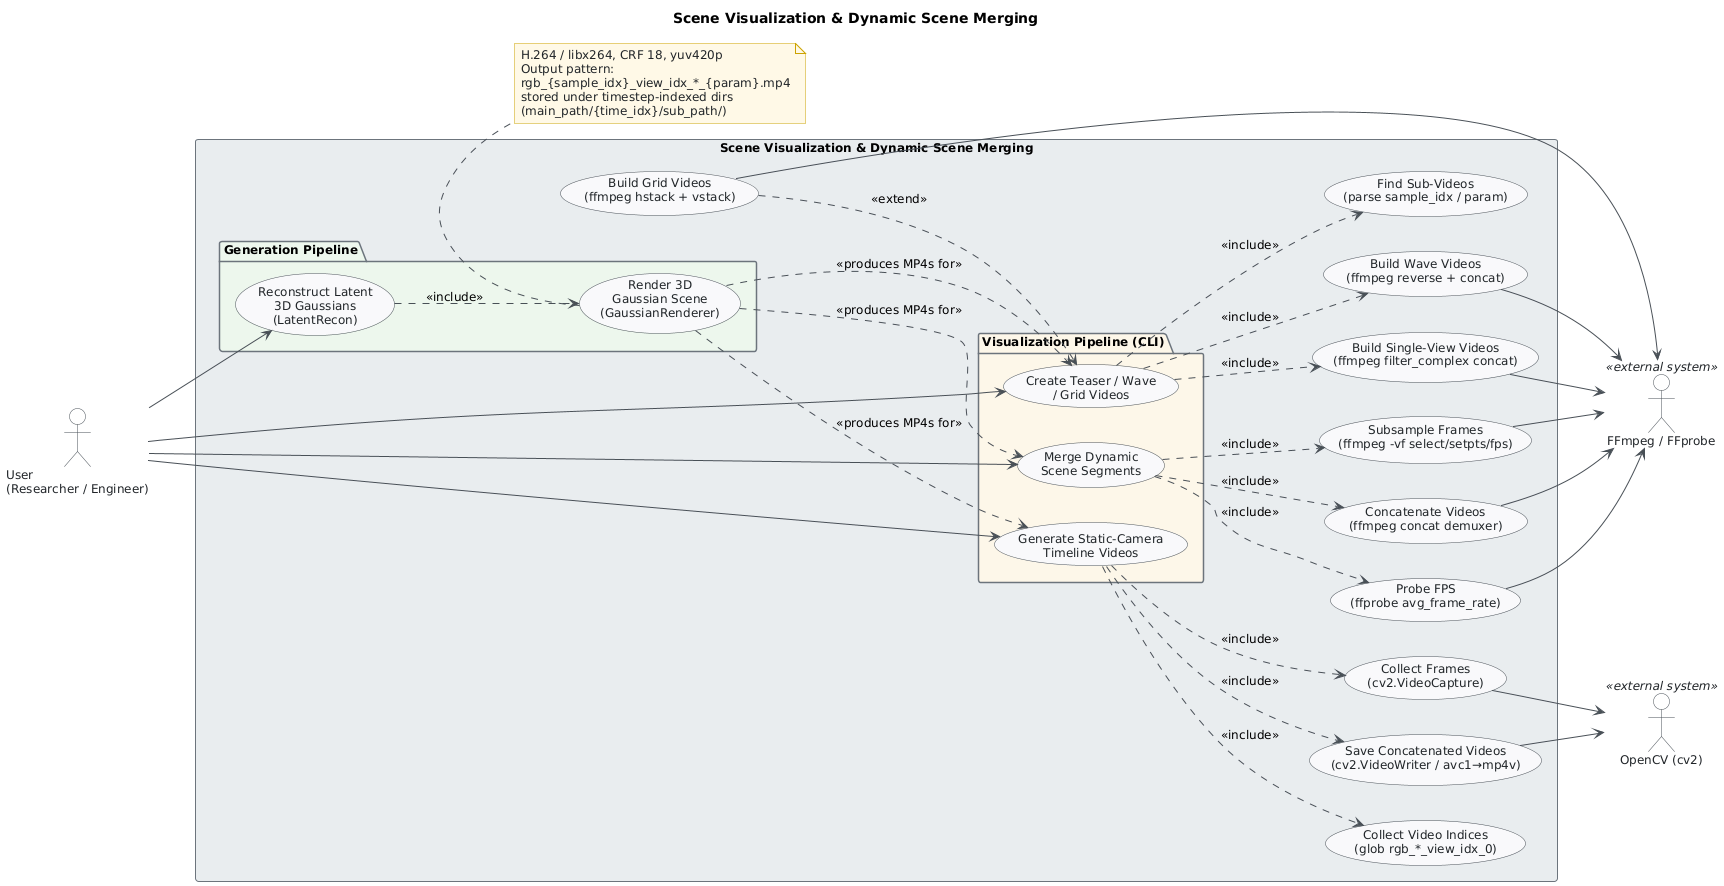

The diagram above was rendered by PlantUML. Its source (embedded in the PNG):
@startuml
skinparam classAttributeIconSize 0
skinparam shadowing false
skinparam defaultFontName "Segoe UI"
skinparam defaultFontSize 12
skinparam backgroundColor #FEFEFE
skinparam class {
    BackgroundColor #F8F9FA
    BorderColor #495057
    ArrowColor #495057
    FontColor #212529
}
skinparam package {
    BackgroundColor #E9ECEF
    BorderColor #6C757D
}
skinparam usecase {
    BackgroundColor #F8F9FA
    BorderColor #495057
    FontColor #212529
    ArrowColor #495057
}
skinparam actor {
    BorderColor #495057
    FontColor #212529
    BackgroundColor #FFFFFF
}
skinparam note {
    BackgroundColor #FFF9E6
    BorderColor #CCA300
    FontColor #212529
}

title Scene Visualization & Dynamic Scene Merging

left to right direction

' ── Actors ──────────────────────────────────────────────
actor "User\n(Researcher / Engineer)" as user
actor "FFmpeg / FFprobe" as ffmpeg <<external system>>
actor "OpenCV (cv2)" as opencv <<external system>>

' ── System boundary ─────────────────────────────────────
rectangle "Scene Visualization & Dynamic Scene Merging" {

    ' ── Generation Pipeline (upstream) ──────────────────
    package "Generation Pipeline" #EDF7ED {
        usecase "Reconstruct Latent\n3D Gaussians\n(LatentRecon)" as UC5
        usecase "Render 3D\nGaussian Scene\n(GaussianRenderer)" as UC4
    }

    ' ── Visualization Pipeline (post-processing) ────────
    package "Visualization Pipeline (CLI)" #FDF6E8 {
        usecase "Merge Dynamic\nScene Segments" as UC1
        usecase "Generate Static-Camera\nTimeline Videos" as UC2
        usecase "Create Teaser / Wave\n/ Grid Videos" as UC3
    }

    ' ── Sub-steps: UC1 (dynamic_scene_merge.py) ─────────
    usecase "Probe FPS\n(ffprobe avg_frame_rate)" as UC1a
    usecase "Subsample Frames\n(ffmpeg -vf select/setpts/fps)" as UC1b
    usecase "Concatenate Videos\n(ffmpeg concat demuxer)" as UC1c

    ' ── Sub-steps: UC2 (dynamic_scene_video_static_camera.py) ──
    usecase "Collect Video Indices\n(glob rgb_*_view_idx_0)" as UC2a
    usecase "Collect Frames\n(cv2.VideoCapture)" as UC2b
    usecase "Save Concatenated Videos\n(cv2.VideoWriter / avc1→mp4v)" as UC2c

    ' ── Sub-steps: UC3 (dynamic_scene_video_static_scene.py) ───
    usecase "Find Sub-Videos\n(parse sample_idx / param)" as UC3a
    usecase "Build Wave Videos\n(ffmpeg reverse + concat)" as UC3b
    usecase "Build Single-View Videos\n(ffmpeg filter_complex concat)" as UC3c
    usecase "Build Grid Videos\n(ffmpeg hstack + vstack)" as UC3d
}

' ── Actor → Use-Case associations ───────────────────────
user --> UC5
user --> UC1
user --> UC2
user --> UC3

' ── Generation pipeline internal flow ───────────────────
UC5 ..> UC4 : <<include>>

' ── Pre-rendered MP4s flow from generation to visu ──────
UC4 ..> UC1 : <<produces MP4s for>>
UC4 ..> UC2 : <<produces MP4s for>>
UC4 ..> UC3 : <<produces MP4s for>>

' ── UC1 inclusions ──────────────────────────────────────
UC1 ..> UC1a : <<include>>
UC1 ..> UC1b : <<include>>
UC1 ..> UC1c : <<include>>

' ── UC2 inclusions ──────────────────────────────────────
UC2 ..> UC2a : <<include>>
UC2 ..> UC2b : <<include>>
UC2 ..> UC2c : <<include>>

' ── UC3 inclusions / extension ──────────────────────────
UC3 ..> UC3a : <<include>>
UC3 ..> UC3b : <<include>>
UC3 ..> UC3c : <<include>>
UC3d ..> UC3 : <<extend>>

' ── External system connections ─────────────────────────
UC1a --> ffmpeg
UC1b --> ffmpeg
UC1c --> ffmpeg
UC3b --> ffmpeg
UC3c --> ffmpeg
UC3d --> ffmpeg
UC2b --> opencv
UC2c --> opencv

' ── Clarifying note ─────────────────────────────────────
note bottom of UC4
  H.264 / libx264, CRF 18, yuv420p
  Output pattern:
  rgb_{sample_idx}_view_idx_*_{param}.mp4
  stored under timestep-indexed dirs
  (main_path/{time_idx}/sub_path/)
end note
@enduml